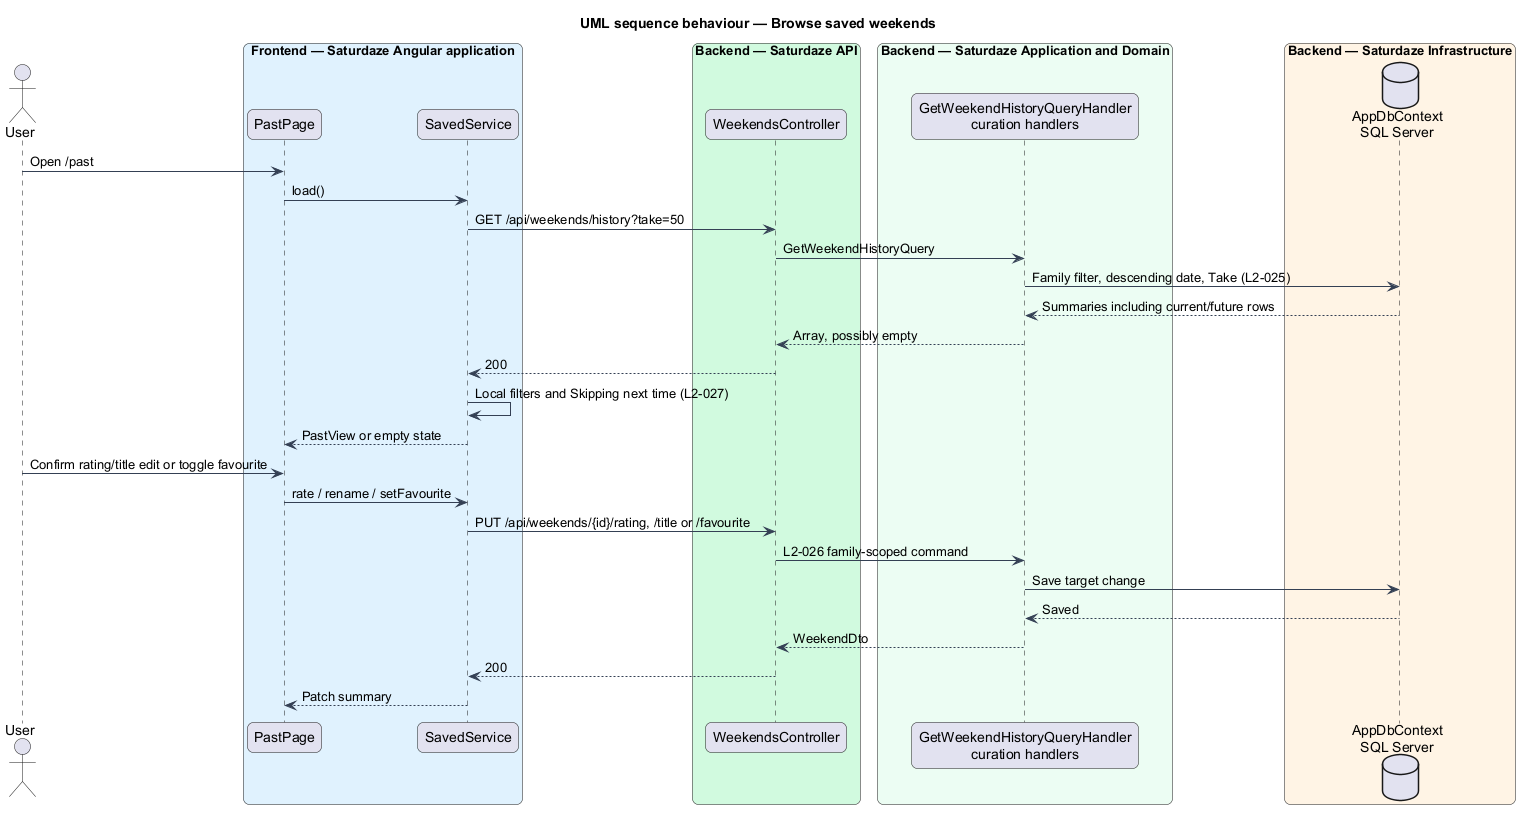

The diagram above was rendered by PlantUML. Its source (embedded in the PNG):
@startuml
title UML sequence behaviour — Browse saved weekends
skinparam backgroundColor #FFFFFF
skinparam shadowing false
skinparam roundcorner 12
skinparam defaultFontName Arial
skinparam ArrowColor #344054
actor "User" as actor
box "Frontend — Saturdaze Angular application" #E0F2FE
 participant "PastPage" as page
 participant "SavedService" as client
end box
box "Backend — Saturdaze API" #D1FADF
 participant "WeekendsController" as controller
end box
box "Backend — Saturdaze Application and Domain" #ECFDF3
 participant "GetWeekendHistoryQueryHandler\ncuration handlers" as handler
end box
box "Backend — Saturdaze Infrastructure" #FFF4E5
 database "AppDbContext\nSQL Server" as db
end box
actor -> page : Open /past
page -> client : load()
client -> controller : GET /api/weekends/history?take=50
controller -> handler : GetWeekendHistoryQuery
handler -> db : Family filter, descending date, Take (L2-025)
db --> handler : Summaries including current/future rows
handler --> controller : Array, possibly empty
controller --> client : 200
client -> client : Local filters and Skipping next time (L2-027)
client --> page : PastView or empty state
actor -> page : Confirm rating/title edit or toggle favourite
page -> client : rate / rename / setFavourite
client -> controller : PUT /api/weekends/{id}/rating, /title or /favourite
controller -> handler : L2-026 family-scoped command
handler -> db : Save target change
db --> handler : Saved
handler --> controller : WeekendDto
controller --> client : 200
client --> page : Patch summary
@enduml